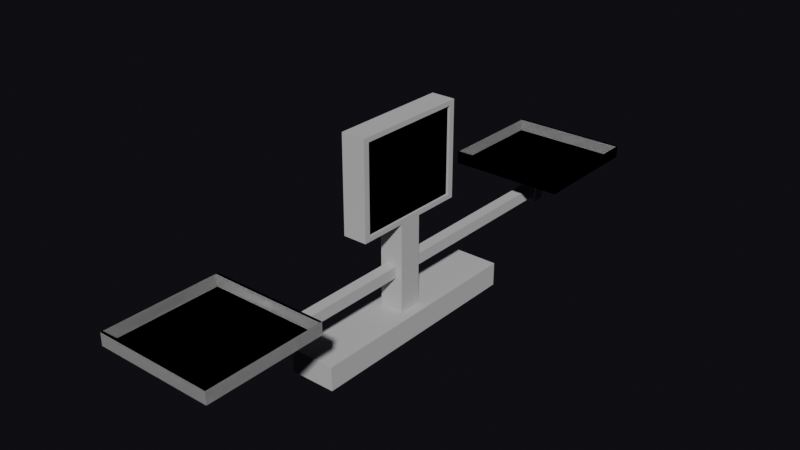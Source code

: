 # Source: Planeta7.blend  (saved by Blender 4.0.36; exported with 4.5.12 LTS)
import bpy
from mathutils import Matrix  # noqa: F401  (used for matrix-valued properties, if any)

bpy.ops.wm.read_factory_settings(use_empty=True)
scene = bpy.context.scene
scene.name = 'Scene'

# ---- collections
col_collection = bpy.data.collections.new('Collection'); scene.collection.children.link(col_collection)

# ---- materials (node trees are filled in below, after node groups)
mat_platos = bpy.data.materials.new('Platos')
mat_platos.alpha_threshold = 0.0
mat_platos.use_backface_culling = True
mat_platos.use_transparent_shadow = False
mat_platos.roughness = 0.5
mat_platos.line_color = (0.0, 0.0, 0.0, 1.0)
mat_pantalla = bpy.data.materials.new('Pantalla')
mat_pantalla.alpha_threshold = 0.0
mat_pantalla.use_backface_culling = True
mat_pantalla.use_transparent_shadow = False
mat_pantalla.roughness = 0.5
mat_pantalla.line_color = (0.0, 0.0, 0.0, 1.0)

# ---- material node trees
mat_platos.use_nodes = True; mat_platos.node_tree.nodes.clear()
_N = mat_platos.node_tree.nodes; _L = mat_platos.node_tree.links
n0 = _N.new('ShaderNodeOutputMaterial'); n0.name = 'Material Output'; n0.location = (300, 300)
n1 = _N.new('ShaderNodeBsdfPrincipled'); n1.name = 'Principled BSDF'; n1.location = (10, 300)
n1.inputs[0].default_value = (0.5679, 0.5679, 0.5679, 1.0)
n1.inputs[2].default_value = 1.0
n1.inputs[3].default_value = 1.0
n1.inputs[13].default_value = 1.0
_L.new(n1.outputs[0], n0.inputs[0])
n0.is_active_output = True
mat_pantalla.use_nodes = True; mat_pantalla.node_tree.nodes.clear()
_N = mat_pantalla.node_tree.nodes; _L = mat_pantalla.node_tree.links
n0 = _N.new('ShaderNodeOutputMaterial'); n0.name = 'Material Output'; n0.location = (300, 300)
n1 = _N.new('ShaderNodeBsdfPrincipled'); n1.name = 'Principled BSDF'; n1.location = (10, 300)
n1.inputs[0].default_value = (0.0, 0.0, 0.0, 1.0)
n1.inputs[2].default_value = 1.0
n1.inputs[3].default_value = 1.0
_L.new(n1.outputs[0], n0.inputs[0])
n0.is_active_output = True

# ---- world
world_world = bpy.data.worlds.new('World'); scene.world = world_world
world_world.use_nodes = True; world_world.node_tree.nodes.clear()
_N = world_world.node_tree.nodes; _L = world_world.node_tree.links
n0 = _N.new('ShaderNodeOutputWorld'); n0.name = 'World Output'; n0.location = (300, 300)
n1 = _N.new('ShaderNodeBackground'); n1.name = 'Background'; n1.location = (10, 300)
n1.inputs[0].default_value = (0.003036, 0.002851, 0.004038, 1.0)
n1.inputs[1].default_value = 2.5
_L.new(n1.outputs[0], n0.inputs[0])
n0.is_active_output = True
world_world.color = (0.05088, 0.05088, 0.05088)
world_world.use_sun_shadow = False
world_world.sun_shadow_jitter_overblur = 0.0

# ---- meshes
me_cube_004 = bpy.data.meshes.new('Cube.004')
me_cube_004.from_pydata([(-1.0, -1.0, -3.941), (-1.0, -1.0, 1.0), (-1.0, 1.0, -3.941), (-1.0, 1.0, 1.0), (1.0, -1.0, -3.941), (1.0, -1.0, 1.0), (1.0, 1.0, -3.941), (1.0, 1.0, 1.0), (-1.0, -5.0, 1.0), (-1.0, 5.0, 1.0), (1.0, 5.0, 1.0), (1.0, -5.0, 1.0), (-1.0, -5.0, 5.706), (-1.0, 5.0, 5.706), (1.0, 5.0, 5.706), (1.0, -5.0, 5.706), (1.0, 4.5, 1.235), (1.0, -4.5, 1.235), (1.0, 4.5, 5.471), (1.0, -4.5, 5.471), (0.8, 4.5, 1.235), (0.8, -4.5, 1.235), (0.8, 4.5, 5.471), (0.8, -4.5, 5.471), (-1.9, 9.8, -3.43), (-1.9, -9.8, -3.43), (1.9, 9.8, -3.43), (1.9, -9.8, -3.43), (-1.9, 9.8, -4.607), (-1.9, -9.8, -4.607), (1.9, 9.8, -4.607), (1.9, -9.8, -4.607)], [], [(0, 1, 3, 2), (2, 3, 7, 6), (6, 7, 5, 4), (4, 5, 1, 0), (5, 7, 10, 11), (8, 11, 15, 12), (3, 1, 8, 9), (1, 5, 11, 8), (7, 3, 9, 10), (14, 13, 12, 15), (10, 9, 13, 14), (15, 11, 17, 19), (9, 8, 12, 13), (19, 17, 21, 23), (14, 15, 19, 18), (10, 14, 18, 16), (11, 10, 16, 17), (21, 20, 22, 23), (17, 16, 20, 21), (16, 18, 22, 20), (18, 19, 23, 22), (27, 25, 29, 31), (24, 25, 27, 26), (28, 30, 31, 29), (24, 26, 30, 28), (26, 27, 31, 30), (25, 24, 28, 29)])
me_cube_004.polygons.foreach_set('material_index', [0, 0, 0, 0, 0, 0, 0, 0, 0, 0, 0, 0, 0, 0, 0, 0, 0, 1, 0, 0, 0, 0, 0, 0, 0, 0, 0])
_uv = me_cube_004.uv_layers.new(name='UVMap')
_uv.uv.foreach_set('vector', [0.375, 0.0, 0.625, 0.0, 0.625, 0.25, 0.375, 0.25, 0.375, 0.25, 0.625, 0.25, 0.625, 0.5, 0.375, 0.5, 0.375, 0.5, 0.625, 0.5, 0.625, 0.75, 0.375, 0.75, 0.375, 0.75, 0.625, 0.75, 0.625, 1.0, 0.375, 1.0, 0.625, 0.75, 0.625, 0.5, 0.625, 0.5, 0.625, 0.75, 0.625, 1.0, 0.625, 0.75, 0.625, 0.75, 0.625, 1.0, 0.625, 0.25, 0.625, 0.0, 0.625, 0.0, 0.625, 0.25, 0.625, 1.0, 0.625, 0.75, 0.625, 0.75, 0.625, 1.0, 0.625, 0.5, 0.625, 0.25, 0.625, 0.25, 0.625, 0.5, 0.625, 0.5, 0.875, 0.5, 0.875, 0.75, 0.625, 0.75, 0.625, 0.5, 0.625, 0.25, 0.625, 0.25, 0.625, 0.5, 0.625, 0.75, 0.625, 0.75, 0.625, 0.75, 0.625, 0.75, 0.625, 0.25, 0.625, 0.0, 0.625, 0.0, 0.625, 0.25, 0.625, 0.75, 0.625, 0.75, 0.625, 0.75, 0.625, 0.75, 0.625, 0.5, 0.625, 0.75, 0.625, 0.75, 0.625, 0.5, 0.625, 0.5, 0.625, 0.5, 0.625, 0.5, 0.625, 0.5, 0.625, 0.75, 0.625, 0.5, 0.625, 0.5, 0.625, 0.75, 0.625, 0.75, 0.625, 0.5, 0.625, 0.5, 0.625, 0.75, 0.625, 0.75, 0.625, 0.5, 0.625, 0.5, 0.625, 0.75, 0.625, 0.5, 0.625, 0.5, 0.625, 0.5, 0.625, 0.5, 0.625, 0.5, 0.625, 0.75, 0.625, 0.75, 0.625, 0.5, 0.375, 0.75, 0.375, 1.0, 0.375, 1.0, 0.375, 0.75, 0.375, 0.25, 0.375, 1.0, 0.375, 0.75, 0.375, 0.5, 0.125, 0.5, 0.375, 0.5, 0.375, 0.75, 0.125, 0.75, 0.375, 0.25, 0.375, 0.5, 0.375, 0.5, 0.375, 0.25, 0.375, 0.5, 0.375, 0.75, 0.375, 0.75, 0.375, 0.5, 0.375, 0.0, 0.375, 0.25, 0.375, 0.25, 0.375, 0.0])
me_cube_004.materials.append(mat_platos)
me_cube_004.materials.append(mat_pantalla)
me_cube_004.update()
me_barra = bpy.data.meshes.new('Barra')
me_barra.from_pydata([(-1.0, -1.0, -1.0), (-1.0, -1.0, 1.0), (-1.0, 1.0, -1.0), (-1.0, 1.0, 1.0), (1.0, -1.0, -1.0), (1.0, -1.0, 1.0), (1.0, 1.0, -1.0), (1.0, 1.0, 1.0)], [], [(0, 1, 3, 2), (6, 7, 5, 4), (2, 6, 4, 0), (7, 3, 1, 5)])
_uv = me_barra.uv_layers.new(name='UVMap')
_uv.uv.foreach_set('vector', [0.375, 0.0, 0.625, 0.0, 0.625, 0.25, 0.375, 0.25, 0.375, 0.5, 0.625, 0.5, 0.625, 0.75, 0.375, 0.75, 0.125, 0.5, 0.375, 0.5, 0.375, 0.75, 0.125, 0.75, 0.625, 0.5, 0.875, 0.5, 0.875, 0.75, 0.625, 0.75])
me_barra.materials.append(mat_platos)
me_barra.update()
me_cube_001 = bpy.data.meshes.new('Cube.001')
me_cube_001.from_pydata([(0.9367, -0.03211, 5.107), (0.4684, -0.01448, -0.07849), (0.9367, 0.03839, 5.107), (0.4684, 0.02077, -0.07849), (-0.9367, -0.03211, 5.107), (-0.4684, -0.01448, -0.07849), (-0.9367, 0.03839, 5.107), (-0.4684, 0.02077, -0.07849), (-4.574, -0.1485, 6.609), (-4.575, -0.1498, 5.113), (-4.574, 0.1822, 6.609), (-4.575, 0.1834, 5.113), (4.574, -0.1485, 6.609), (4.575, -0.1498, 5.113), (4.574, 0.1822, 6.609), (4.575, 0.1834, 5.113), (4.574, -0.1485, 6.609), (4.575, -0.1498, 5.113), (4.574, 0.1822, 6.609), (4.575, 0.1834, 5.113), (-4.574, -0.1485, 6.609), (-4.575, -0.1498, 5.113), (-4.574, 0.1822, 6.609), (-4.575, 0.1834, 5.113), (-4.581, -0.1555, 6.609), (-4.581, -0.1555, 5.107), (-4.581, 0.1892, 6.609), (-4.581, 0.1892, 5.107), (4.581, -0.1555, 6.609), (4.581, -0.1555, 5.107), (4.581, 0.1892, 6.609), (4.581, 0.1892, 5.107), (4.581, -0.1555, 6.609), (4.581, -0.1555, 5.107), (4.581, 0.1892, 6.609), (4.581, 0.1892, 5.107), (-4.581, -0.1555, 6.609), (-4.581, -0.1555, 5.107), (-4.581, 0.1892, 6.609), (-4.581, 0.1892, 5.107)], [], [(5, 7, 3, 1), (3, 7, 6, 2), (1, 3, 2, 0), (5, 1, 0, 4), (7, 5, 4, 6), (26, 10, 14, 30), (24, 8, 10, 26), (28, 12, 8, 24), (30, 14, 12, 28), (38, 22, 18, 34), (34, 18, 16, 32), (32, 16, 20, 36), (36, 20, 22, 38), (13, 15, 11, 9), (11, 15, 14, 10), (9, 11, 10, 8), (13, 9, 8, 12), (15, 13, 12, 14), (21, 17, 19, 23), (19, 18, 22, 23), (17, 16, 18, 19), (21, 20, 16, 17), (23, 22, 20, 21), (29, 25, 27, 31), (27, 26, 30, 31), (25, 24, 26, 27), (29, 28, 24, 25), (31, 30, 28, 29), (37, 39, 35, 33), (35, 39, 38, 34), (33, 35, 34, 32), (37, 33, 32, 36), (39, 37, 36, 38)])
_uv = me_cube_001.uv_layers.new(name='UVMap')
_uv.uv.foreach_set('vector', [0.125, 0.5, 0.125, 0.75, 0.375, 0.75, 0.375, 0.5, 0.375, 0.75, 0.375, 1.0, 0.625, 1.0, 0.625, 0.75, 0.375, 0.5, 0.375, 0.75, 0.625, 0.75, 0.625, 0.5, 0.375, 0.25, 0.375, 0.5, 0.625, 0.5, 0.625, 0.25, 0.375, 0.0, 0.375, 0.25, 0.625, 0.25, 0.625, 0.0, 0.625, 0.75, 0.625, 0.75, 0.625, 1.0, 0.625, 1.0, 0.625, 0.5, 0.625, 0.5, 0.625, 0.75, 0.625, 0.75, 0.625, 0.25, 0.625, 0.25, 0.625, 0.5, 0.625, 0.5, 0.625, 0.0, 0.625, 0.0, 0.625, 0.25, 0.625, 0.25, 0.625, 1.0, 0.625, 1.0, 0.625, 0.75, 0.625, 0.75, 0.625, 0.75, 0.625, 0.75, 0.625, 0.5, 0.625, 0.5, 0.625, 0.5, 0.625, 0.5, 0.625, 0.25, 0.625, 0.25, 0.625, 0.25, 0.625, 0.25, 0.625, 0.0, 0.625, 0.0, 0.125, 0.5, 0.125, 0.75, 0.375, 0.75, 0.375, 0.5, 0.375, 0.75, 0.375, 1.0, 0.625, 1.0, 0.625, 0.75, 0.375, 0.5, 0.375, 0.75, 0.625, 0.75, 0.625, 0.5, 0.375, 0.25, 0.375, 0.5, 0.625, 0.5, 0.625, 0.25, 0.375, 0.0, 0.375, 0.25, 0.625, 0.25, 0.625, 0.0, 0.125, 0.5, 0.375, 0.5, 0.375, 0.75, 0.125, 0.75, 0.375, 0.75, 0.625, 0.75, 0.625, 1.0, 0.375, 1.0, 0.375, 0.5, 0.625, 0.5, 0.625, 0.75, 0.375, 0.75, 0.375, 0.25, 0.625, 0.25, 0.625, 0.5, 0.375, 0.5, 0.375, 0.0, 0.625, 0.0, 0.625, 0.25, 0.375, 0.25, 0.125, 0.5, 0.375, 0.5, 0.375, 0.75, 0.125, 0.75, 0.375, 0.75, 0.625, 0.75, 0.625, 1.0, 0.375, 1.0, 0.375, 0.5, 0.625, 0.5, 0.625, 0.75, 0.375, 0.75, 0.375, 0.25, 0.625, 0.25, 0.625, 0.5, 0.375, 0.5, 0.375, 0.0, 0.625, 0.0, 0.625, 0.25, 0.375, 0.25, 0.125, 0.5, 0.125, 0.75, 0.375, 0.75, 0.375, 0.5, 0.375, 0.75, 0.375, 1.0, 0.625, 1.0, 0.625, 0.75, 0.375, 0.5, 0.375, 0.75, 0.625, 0.75, 0.625, 0.5, 0.375, 0.25, 0.375, 0.5, 0.625, 0.5, 0.625, 0.25, 0.375, 0.0, 0.375, 0.25, 0.625, 0.25, 0.625, 0.0])
me_cube_001.materials.append(mat_platos)
me_cube_001.update()
me_cube_002 = bpy.data.meshes.new('Cube.002')
me_cube_002.from_pydata([(0.9367, -0.03211, 5.107), (0.4684, -0.01448, -0.07849), (0.9367, 0.03839, 5.107), (0.4684, 0.02077, -0.07849), (-0.9367, -0.03211, 5.107), (-0.4684, -0.01448, -0.07849), (-0.9367, 0.03839, 5.107), (-0.4684, 0.02077, -0.07849), (-4.574, -0.1485, 6.609), (-4.575, -0.1498, 5.113), (-4.574, 0.1822, 6.609), (-4.575, 0.1834, 5.113), (4.574, -0.1485, 6.609), (4.575, -0.1498, 5.113), (4.574, 0.1822, 6.609), (4.575, 0.1834, 5.113), (4.574, -0.1485, 6.609), (4.575, -0.1498, 5.113), (4.574, 0.1822, 6.609), (4.575, 0.1834, 5.113), (-4.574, -0.1485, 6.609), (-4.575, -0.1498, 5.113), (-4.574, 0.1822, 6.609), (-4.575, 0.1834, 5.113), (-4.581, -0.1555, 6.609), (-4.581, -0.1555, 5.107), (-4.581, 0.1892, 6.609), (-4.581, 0.1892, 5.107), (4.581, -0.1555, 6.609), (4.581, -0.1555, 5.107), (4.581, 0.1892, 6.609), (4.581, 0.1892, 5.107), (4.581, -0.1555, 6.609), (4.581, -0.1555, 5.107), (4.581, 0.1892, 6.609), (4.581, 0.1892, 5.107), (-4.581, -0.1555, 6.609), (-4.581, -0.1555, 5.107), (-4.581, 0.1892, 6.609), (-4.581, 0.1892, 5.107)], [], [(5, 7, 3, 1), (3, 7, 6, 2), (1, 3, 2, 0), (5, 1, 0, 4), (7, 5, 4, 6), (26, 10, 14, 30), (24, 8, 10, 26), (28, 12, 8, 24), (30, 14, 12, 28), (38, 22, 18, 34), (34, 18, 16, 32), (32, 16, 20, 36), (36, 20, 22, 38), (13, 15, 11, 9), (11, 15, 14, 10), (9, 11, 10, 8), (13, 9, 8, 12), (15, 13, 12, 14), (21, 17, 19, 23), (19, 18, 22, 23), (17, 16, 18, 19), (21, 20, 16, 17), (23, 22, 20, 21), (29, 25, 27, 31), (27, 26, 30, 31), (25, 24, 26, 27), (29, 28, 24, 25), (31, 30, 28, 29), (37, 39, 35, 33), (35, 39, 38, 34), (33, 35, 34, 32), (37, 33, 32, 36), (39, 37, 36, 38)])
_uv = me_cube_002.uv_layers.new(name='UVMap')
_uv.uv.foreach_set('vector', [0.125, 0.5, 0.125, 0.75, 0.375, 0.75, 0.375, 0.5, 0.375, 0.75, 0.375, 1.0, 0.625, 1.0, 0.625, 0.75, 0.375, 0.5, 0.375, 0.75, 0.625, 0.75, 0.625, 0.5, 0.375, 0.25, 0.375, 0.5, 0.625, 0.5, 0.625, 0.25, 0.375, 0.0, 0.375, 0.25, 0.625, 0.25, 0.625, 0.0, 0.625, 0.75, 0.625, 0.75, 0.625, 1.0, 0.625, 1.0, 0.625, 0.5, 0.625, 0.5, 0.625, 0.75, 0.625, 0.75, 0.625, 0.25, 0.625, 0.25, 0.625, 0.5, 0.625, 0.5, 0.625, 0.0, 0.625, 0.0, 0.625, 0.25, 0.625, 0.25, 0.625, 1.0, 0.625, 1.0, 0.625, 0.75, 0.625, 0.75, 0.625, 0.75, 0.625, 0.75, 0.625, 0.5, 0.625, 0.5, 0.625, 0.5, 0.625, 0.5, 0.625, 0.25, 0.625, 0.25, 0.625, 0.25, 0.625, 0.25, 0.625, 0.0, 0.625, 0.0, 0.125, 0.5, 0.125, 0.75, 0.375, 0.75, 0.375, 0.5, 0.375, 0.75, 0.375, 1.0, 0.625, 1.0, 0.625, 0.75, 0.375, 0.5, 0.375, 0.75, 0.625, 0.75, 0.625, 0.5, 0.375, 0.25, 0.375, 0.5, 0.625, 0.5, 0.625, 0.25, 0.375, 0.0, 0.375, 0.25, 0.625, 0.25, 0.625, 0.0, 0.125, 0.5, 0.375, 0.5, 0.375, 0.75, 0.125, 0.75, 0.375, 0.75, 0.625, 0.75, 0.625, 1.0, 0.375, 1.0, 0.375, 0.5, 0.625, 0.5, 0.625, 0.75, 0.375, 0.75, 0.375, 0.25, 0.625, 0.25, 0.625, 0.5, 0.375, 0.5, 0.375, 0.0, 0.625, 0.0, 0.625, 0.25, 0.375, 0.25, 0.125, 0.5, 0.375, 0.5, 0.375, 0.75, 0.125, 0.75, 0.375, 0.75, 0.625, 0.75, 0.625, 1.0, 0.375, 1.0, 0.375, 0.5, 0.625, 0.5, 0.625, 0.75, 0.375, 0.75, 0.375, 0.25, 0.625, 0.25, 0.625, 0.5, 0.375, 0.5, 0.375, 0.0, 0.625, 0.0, 0.625, 0.25, 0.375, 0.25, 0.125, 0.5, 0.125, 0.75, 0.375, 0.75, 0.375, 0.5, 0.375, 0.75, 0.375, 1.0, 0.625, 1.0, 0.625, 0.75, 0.375, 0.5, 0.375, 0.75, 0.625, 0.75, 0.625, 0.5, 0.375, 0.25, 0.375, 0.5, 0.625, 0.5, 0.625, 0.25, 0.375, 0.0, 0.375, 0.25, 0.625, 0.25, 0.625, 0.0])
me_cube_002.materials.append(mat_platos)
me_cube_002.update()

# ---- objects
ob_pantalla = bpy.data.objects.new('Pantalla', me_cube_004)
ob_barra = bpy.data.objects.new('Barra', me_barra)
ob_platod = bpy.data.objects.new('PlatoD', me_cube_001)
ob_platod_001 = bpy.data.objects.new('PlatoD.001', me_cube_002)

# ---- transforms, parenting, visibility, modifiers, constraints
ob_pantalla.location = (0.0, 0.0, 0.0)
ob_pantalla.scale = (1.0, 1.0, 1.7)
ob_barra.location = (0.0, 0.0, -2.476)
ob_barra.scale = (0.4752, 18.04, 0.4752)
ob_platod.parent = ob_barra
ob_platod.matrix_parent_inverse = Matrix(((2.104, -0.0, 0.0, -0.0), (-0.0, 0.05543, -0.0, 0.0), (0.0, -0.0, 2.104, -0.0), (-0.0, 0.0, -0.0, 1.0)))
ob_platod.location = (0.0, 18.0, -1.024)
ob_platod.scale = (1.068, 28.37, 0.6789)
ob_platod_001.parent = ob_barra
ob_platod_001.matrix_parent_inverse = Matrix(((2.104, -0.0, 0.0, -0.0), (-0.0, 0.05543, -0.0, 0.0), (0.0, -0.0, 2.104, -0.0), (-0.0, 0.0, -0.0, 1.0)))
ob_platod_001.location = (2.558e-13, -18.0, -1.0)
ob_platod_001.rotation_euler = (0.0, -0.0, 3.142)
ob_platod_001.scale = (1.068, 28.37, 0.6789)

# ---- collection membership
col_collection.objects.link(ob_pantalla)
col_collection.objects.link(ob_barra)
col_collection.objects.link(ob_platod)
col_collection.objects.link(ob_platod_001)

# ---- scene / render settings (as saved in the file)
scene.frame_start = 1; scene.frame_end = 250; scene.frame_set(1)
scene.render.engine = 'BLENDER_EEVEE_NEXT'
scene.cycles.sampling_pattern = 'TABULATED_SOBOL'
bpy.context.view_layer.update()

# ---- added for rendering (the .blend has no active camera and no usable light): camera, sun
cam_auto = bpy.data.cameras.new('AutoCamera')
cam_auto.lens = 50.0
cam_auto.sensor_width = 36.0
cam_auto.clip_end = 1000.0
ob_auto_camera = bpy.data.objects.new('AutoCamera', cam_auto)
scene.collection.objects.link(ob_auto_camera)
ob_auto_camera.location = (47.0616, -56.474, 38.5835)
ob_auto_camera.rotation_euler = (1.09748, -7.21219e-08, 0.694738)
scene.camera = ob_auto_camera
light_auto_sun = bpy.data.lights.new('AutoSun', 'SUN')
light_auto_sun.energy = 3.0
light_auto_sun.angle = 0.0523599
ob_auto_sun = bpy.data.objects.new('AutoSun', light_auto_sun)
scene.collection.objects.link(ob_auto_sun)
ob_auto_sun.rotation_euler = (0.872665, 0.174533, 0.523599)
bpy.context.view_layer.update()
